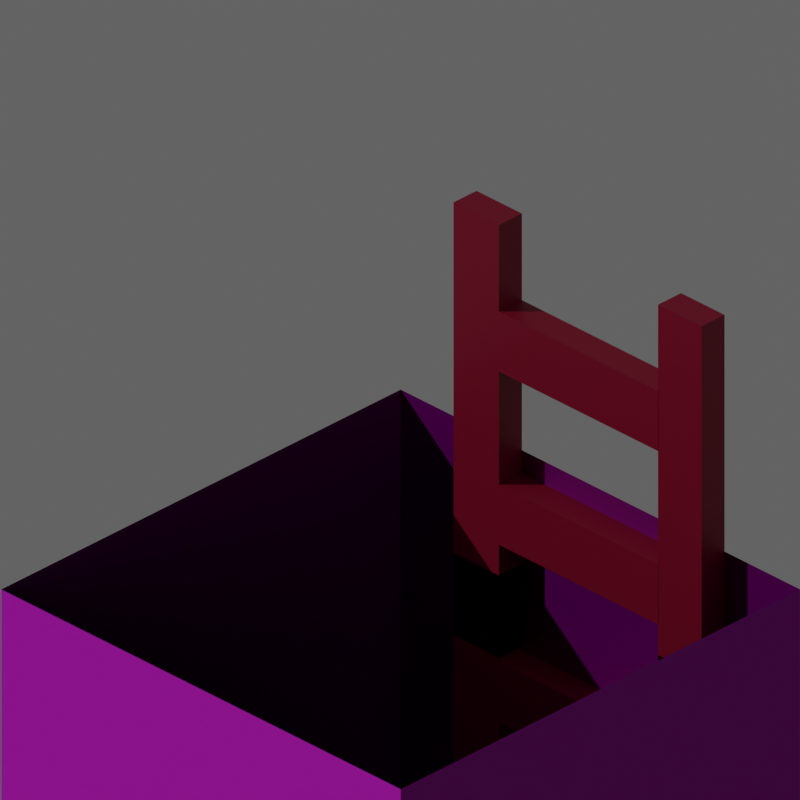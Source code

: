 # Source: Tiles.blend  (saved by Blender 3.6.11; exported with 4.5.12 LTS)
import bpy
from mathutils import Matrix  # noqa: F401  (used for matrix-valued properties, if any)

bpy.ops.wm.read_factory_settings(use_empty=True)
scene = bpy.context.scene
scene.name = 'Scene'

# ---- collections
col_collection = bpy.data.collections.new('Collection'); scene.collection.children.link(col_collection)

# ---- images (referenced by path relative to the original .blend; pixels are not part of the script)
import os
ASSET_DIR = os.environ.get("B2B_ASSET_DIR", "")  # directory of the original .blend (textures are referenced by path, not embedded)
HERE = os.path.dirname(os.path.abspath(__file__))  # packed textures are extracted next to this script under _unpacked/

def load_image(name, relpath, width, height, colorspace="sRGB"):
    """Load a texture the original file referenced (path relative to the .blend, or extracted next to this script)."""
    p = next((c for c in (os.path.join(HERE, relpath), os.path.join(ASSET_DIR, relpath)) if relpath and os.path.exists(c)), "")
    if p:
        img = bpy.data.images.load(p, check_existing=True)
        img.name = name
    else:  # same state as the original file: an image datablock whose file is absent (Cycles renders it pink)
        img = bpy.data.images.new(name, width, height)
        img.source = "FILE"
        img.filepath = "//" + (relpath or name)
    img.colorspace_settings.name = colorspace
    return img
img_rock_tile_floor_diff_1k_jpg = load_image('rock_tile_floor_diff_1k.jpg', 'textures/rock_tile_floor_diff_1k.jpg', 1024, 1024, 'sRGB')
img_rock_tile_floor_rough_1k_exr = load_image('rock_tile_floor_rough_1k.exr', 'textures/rock_tile_floor_rough_1k.exr', 1024, 1024, 'Linear Rec.709')
img_rock_tile_floor_nor_gl_1k_exr = load_image('rock_tile_floor_nor_gl_1k.exr', 'textures/rock_tile_floor_nor_gl_1k.exr', 1024, 1024, 'Linear Rec.709')
img_stone_tiles_02_diff_1k_jpg = load_image('stone_tiles_02_diff_1k.jpg', 'textures/stone_tiles_02_diff_1k.jpg', 1024, 1024, 'sRGB')
img_stone_tiles_02_rough_1k_exr = load_image('stone_tiles_02_rough_1k.exr', 'textures/stone_tiles_02_rough_1k.exr', 1024, 1024, 'Linear Rec.709')
img_stone_tiles_02_nor_gl_1k_exr = load_image('stone_tiles_02_nor_gl_1k.exr', 'textures/stone_tiles_02_nor_gl_1k.exr', 1024, 1024, 'Linear Rec.709')
img_stone_tiles_02_diff_1k_jpg_003 = load_image('stone_tiles_02_diff_1k.jpg.003', 'textures/stone_tiles_02_diff_1k.jpg', 1024, 1024, 'sRGB')
img_stone_tiles_02_rough_1k_exr_003 = load_image('stone_tiles_02_rough_1k.exr.003', 'textures/stone_tiles_02_rough_1k.exr', 1024, 1024, 'Linear Rec.709')
img_stone_tiles_02_nor_gl_1k_exr_003 = load_image('stone_tiles_02_nor_gl_1k.exr.003', 'textures/stone_tiles_02_nor_gl_1k.exr', 1024, 1024, 'Linear Rec.709')

# ---- materials (node trees are filled in below, after node groups)
mat_material = bpy.data.materials.new('Material')
mat_material.alpha_threshold = 0.0
mat_material.roughness = 0.5
mat_material.line_color = (0.0, 0.0, 0.0, 1.0)
mat_material_001 = bpy.data.materials.new('Material.001')
mat_material_001.alpha_threshold = 0.0
mat_material_001.roughness = 0.5
mat_material_001.line_color = (0.0, 0.0, 0.0, 1.0)
mat_material_003 = bpy.data.materials.new('Material.003')
mat_material_003.alpha_threshold = 0.0
mat_material_003.roughness = 0.5
mat_material_003.line_color = (0.0, 0.0, 0.0, 1.0)
mat_material_004 = bpy.data.materials.new('Material.004')

# ---- material node trees
mat_material.use_nodes = True; mat_material.node_tree.nodes.clear()
_N = mat_material.node_tree.nodes; _L = mat_material.node_tree.links
n0 = _N.new('ShaderNodeOutputMaterial'); n0.name = 'Material Output'; n0.location = (300, 300)
n1 = _N.new('ShaderNodeBsdfPrincipled'); n1.name = 'Principled BSDF'; n1.location = (10, 300)
n1.distribution = 'GGX'
n1.subsurface_method = 'RANDOM_WALK_SKIN'
n1.inputs[3].default_value = 1.45
n1.inputs[27].default_value = (0.0, 0.0, 0.0, 1.0)
n1.inputs[28].default_value = 1.0
n2 = _N.new('ShaderNodeTexImage'); n2.name = 'Image Texture'; n2.location = (-280, 280)
n2.image = img_rock_tile_floor_diff_1k_jpg
n3 = _N.new('ShaderNodeNormalMap'); n3.name = 'Normal Map'; n3.location = (-206, -210)
n3.inputs[0].default_value = 5.1
n4 = _N.new('ShaderNodeTexImage'); n4.name = 'Image Texture.002'; n4.location = (-604, -36)
n4.image = img_rock_tile_floor_rough_1k_exr
n5 = _N.new('ShaderNodeTexImage'); n5.name = 'Image Texture.001'; n5.location = (-535, -246)
n5.image = img_rock_tile_floor_nor_gl_1k_exr
_L.new(n1.outputs[0], n0.inputs[0])
_L.new(n2.outputs[0], n1.inputs[0])
_L.new(n3.outputs[0], n1.inputs[5])
_L.new(n5.outputs[0], n3.inputs[1])
_L.new(n4.outputs[0], n1.inputs[2])
n0.is_active_output = True
mat_material_001.use_nodes = True; mat_material_001.node_tree.nodes.clear()
_N = mat_material_001.node_tree.nodes; _L = mat_material_001.node_tree.links
n0 = _N.new('ShaderNodeOutputMaterial'); n0.name = 'Material Output'; n0.location = (300, 300)
n1 = _N.new('ShaderNodeBsdfPrincipled'); n1.name = 'Principled BSDF'; n1.location = (10, 300)
n1.distribution = 'GGX'
n1.subsurface_method = 'RANDOM_WALK_SKIN'
n1.inputs[3].default_value = 1.45
n1.inputs[27].default_value = (0.0, 0.0, 0.0, 1.0)
n1.inputs[28].default_value = 1.0
n2 = _N.new('ShaderNodeTexImage'); n2.name = 'Image Texture'; n2.location = (-280, 280)
n2.image = img_stone_tiles_02_diff_1k_jpg
n3 = _N.new('ShaderNodeNormalMap'); n3.name = 'Normal Map'; n3.location = (-206, -210)
n3.inputs[0].default_value = 5.1
n4 = _N.new('ShaderNodeTexImage'); n4.name = 'Image Texture.002'; n4.location = (-604, -36)
n4.image = img_stone_tiles_02_rough_1k_exr
n5 = _N.new('ShaderNodeTexImage'); n5.name = 'Image Texture.001'; n5.location = (-535, -246)
n5.image = img_stone_tiles_02_nor_gl_1k_exr
_L.new(n1.outputs[0], n0.inputs[0])
_L.new(n2.outputs[0], n1.inputs[0])
_L.new(n3.outputs[0], n1.inputs[5])
_L.new(n5.outputs[0], n3.inputs[1])
_L.new(n4.outputs[0], n1.inputs[2])
n0.is_active_output = True
mat_material_003.use_nodes = True; mat_material_003.node_tree.nodes.clear()
_N = mat_material_003.node_tree.nodes; _L = mat_material_003.node_tree.links
n0 = _N.new('ShaderNodeOutputMaterial'); n0.name = 'Material Output'; n0.location = (300, 300)
n1 = _N.new('ShaderNodeBsdfPrincipled'); n1.name = 'Principled BSDF'; n1.location = (10, 300)
n1.distribution = 'GGX'
n1.subsurface_method = 'RANDOM_WALK_SKIN'
n1.inputs[3].default_value = 1.45
n1.inputs[27].default_value = (0.0, 0.0, 0.0, 1.0)
n1.inputs[28].default_value = 1.0
n2 = _N.new('ShaderNodeTexImage'); n2.name = 'Image Texture'; n2.location = (-280, 280)
n2.image = img_stone_tiles_02_diff_1k_jpg_003
n3 = _N.new('ShaderNodeNormalMap'); n3.name = 'Normal Map'; n3.location = (-206, -210)
n3.inputs[0].default_value = 5.1
n4 = _N.new('ShaderNodeTexImage'); n4.name = 'Image Texture.002'; n4.location = (-604, -36)
n4.image = img_stone_tiles_02_rough_1k_exr_003
n5 = _N.new('ShaderNodeTexImage'); n5.name = 'Image Texture.001'; n5.location = (-535, -246)
n5.image = img_stone_tiles_02_nor_gl_1k_exr_003
_L.new(n1.outputs[0], n0.inputs[0])
_L.new(n2.outputs[0], n1.inputs[0])
_L.new(n3.outputs[0], n1.inputs[5])
_L.new(n5.outputs[0], n3.inputs[1])
_L.new(n4.outputs[0], n1.inputs[2])
n0.is_active_output = True
mat_material_004.use_nodes = True; mat_material_004.node_tree.nodes.clear()
_N = mat_material_004.node_tree.nodes; _L = mat_material_004.node_tree.links
n0 = _N.new('ShaderNodeOutputMaterial'); n0.name = 'Material Output'; n0.location = (300, 300)
n1 = _N.new('ShaderNodeTexImage'); n1.name = 'Image Texture'; n1.location = (-539, 286)
n1.image = img_rock_tile_floor_diff_1k_jpg
n2 = _N.new('ShaderNodeBsdfPrincipled'); n2.name = 'Principled BSDF'; n2.location = (10, 300)
n2.distribution = 'GGX'
n2.subsurface_method = 'RANDOM_WALK_SKIN'
n2.inputs[3].default_value = 1.45
n2.inputs[27].default_value = (0.0, 0.0, 0.0, 1.0)
n2.inputs[28].default_value = 1.0
n3 = _N.new('ShaderNodeMix'); n3.name = 'Mix'; n3.location = (-181, 313)
n3.data_type = 'RGBA'
n3.blend_type = 'MULTIPLY'
n3.inputs[0].default_value = 1.0
n4 = _N.new('ShaderNodeRGB'); n4.name = 'RGB'; n4.location = (-722, 188)
n4.outputs[0].default_value = (0.2705, 0.08866, 0.02843, 1.0)
_L.new(n2.outputs[0], n0.inputs[0])
_L.new(n3.outputs[2], n2.inputs[0])
_L.new(n1.outputs[0], n3.inputs[7])
_L.new(n4.outputs[0], n3.inputs[6])
n0.is_active_output = True

# ---- world
world_world = bpy.data.worlds.new('World'); scene.world = world_world
world_world.use_nodes = True; world_world.node_tree.nodes.clear()
_N = world_world.node_tree.nodes; _L = world_world.node_tree.links
n0 = _N.new('ShaderNodeOutputWorld'); n0.name = 'World Output'; n0.location = (300, 300)
n1 = _N.new('ShaderNodeBackground'); n1.name = 'Background'; n1.location = (10, 300)
n1.inputs[0].default_value = (0.1, 0.1, 0.1, 1.0)
_L.new(n1.outputs[0], n0.inputs[0])
n0.is_active_output = True
world_world.color = (0.05088, 0.05088, 0.05088)
world_world.use_sun_shadow = False
world_world.sun_shadow_jitter_overblur = 0.0

# ---- cameras
cam_camera_001 = bpy.data.cameras.new('Camera.001')
cam_camera_001.type = 'ORTHO'
cam_camera_001.ortho_scale = 3.2

# ---- lights
light_sun = bpy.data.lights.new('Sun', 'SUN')
light_sun.transmission_factor = 0.0
light_sun.energy = 1.0

# ---- meshes
me_cube_001 = bpy.data.meshes.new('Cube.001')
me_cube_001.from_pydata([(-1.0, -1.0, -0.9353), (-1.0, -1.0, 0.7028), (-1.0, 1.0, -0.9353), (-1.0, 1.0, 0.7028), (1.0, -1.0, -0.9353), (1.0, -1.0, 0.7028), (1.0, 1.0, -0.9353), (1.0, 1.0, 0.7028)], [], [(0, 1, 3, 2), (2, 3, 7, 6), (6, 7, 5, 4), (4, 5, 1, 0), (2, 6, 4, 0), (7, 3, 1, 5)])
_uv = me_cube_001.uv_layers.new(name='UVMap')
_uv.uv.foreach_set('vector', [-1.45, 0.9875, -1.45, 0.0125, -0.475, 0.0125, -0.475, 0.9875, -0.475, 0.9875, -0.475, 0.0125, 0.5, 0.0125, 0.5, 0.9875, 0.5, 0.9875, 0.5, 0.0125, 1.475, 0.0125, 1.475, 0.9875, 1.475, 0.9875, 1.475, 0.0125, 2.45, 0.0125, 2.45, 0.9875, -0.9625, 0.1375, 0.0125, 0.1375, 0.0125, 1.112, -0.9625, 1.112, 0.9875, 0.1375, 1.963, 0.1375, 1.963, 1.112, 0.9875, 1.112])
me_cube_001.materials.append(mat_material)
me_cube_001.update()
me_cube_002 = bpy.data.meshes.new('Cube.002')
me_cube_002.from_pydata([(-1.0, -1.0, -0.9353), (-1.0, -1.0, 0.7028), (-1.0, 1.0, -0.9353), (-1.0, 1.0, 0.7028), (1.0, -1.0, -0.9353), (1.0, -1.0, 0.7028), (1.0, 1.0, -0.9353), (1.0, 1.0, 0.7028)], [], [(0, 1, 3, 2), (2, 3, 7, 6), (6, 7, 5, 4), (4, 5, 1, 0), (2, 6, 4, 0), (7, 3, 1, 5)])
_uv = me_cube_002.uv_layers.new(name='UVMap')
_uv.uv.foreach_set('vector', [-1.45, 0.9875, -1.45, 0.0125, -0.475, 0.0125, -0.475, 0.9875, -0.475, 0.9875, -0.475, 0.0125, 0.5, 0.0125, 0.5, 0.9875, 0.5, 0.9875, 0.5, 0.0125, 1.475, 0.0125, 1.475, 0.9875, 1.475, 0.9875, 1.475, 0.0125, 2.45, 0.0125, 2.45, 0.9875, -0.9625, 0.1375, 0.0125, 0.1375, 0.0125, 1.112, -0.9625, 1.112, 0.9875, 0.1375, 1.963, 0.1375, 1.963, 1.112, 0.9875, 1.112])
me_cube_002.materials.append(mat_material_001)
me_cube_002.update()
me_cube_005 = bpy.data.meshes.new('Cube.005')
me_cube_005.from_pydata([(-1.0, -1.0, -0.9353), (-1.0, -1.0, 0.7028), (-1.0, 1.0, -0.9353), (-1.0, 1.0, 0.7028), (1.0, -1.0, -0.9353), (1.0, -1.0, 0.7028), (1.0, 1.0, -0.9353), (1.0, 1.0, 0.7028)], [], [(0, 1, 3, 2), (2, 3, 7, 6), (6, 7, 5, 4), (4, 5, 1, 0), (2, 6, 4, 0)])
_uv = me_cube_005.uv_layers.new(name='UVMap')
_uv.uv.foreach_set('vector', [-1.45, 0.9875, -1.45, 0.0125, -0.475, 0.0125, -0.475, 0.9875, -0.475, 0.9875, -0.475, 0.0125, 0.5, 0.0125, 0.5, 0.9875, 0.5, 0.9875, 0.5, 0.0125, 1.475, 0.0125, 1.475, 0.9875, 1.475, 0.9875, 1.475, 0.0125, 2.45, 0.0125, 2.45, 0.9875, -0.9625, 0.1375, 0.0125, 0.1375, 0.0125, 1.112, -0.9625, 1.112])
me_cube_005.materials.append(mat_material_003)
me_cube_005.update()
me_plane = bpy.data.meshes.new('Plane')
me_plane.from_pydata([(-0.7012, 1.0, -0.05561), (-0.4443, 1.0, -0.05561), (-0.7012, 1.0, 1.944), (-0.4443, 1.0, 1.944), (-0.7012, 1.13, 1.944), (-0.7012, 1.13, -0.05561), (-0.4443, 1.13, -0.05561), (-0.4443, 1.13, 1.944), (0.4557, 1.0, -0.05561), (0.7019, 1.0, -0.05561), (0.4557, 1.0, 1.944), (0.7019, 1.0, 1.944), (0.4557, 1.13, 1.944), (0.4557, 1.13, -0.05561), (0.7019, 1.13, -0.05561), (0.7019, 1.13, 1.944), (-0.7012, 1.0, 1.544), (-0.7012, 1.0, 1.144), (-0.7012, 1.0, 0.7444), (-0.7012, 1.0, 0.3444), (-0.4443, 1.0, 0.4668), (-0.4443, 1.0, 0.7444), (-0.4443, 1.0, 1.267), (-0.4443, 1.0, 1.544), (-0.7012, 1.13, 1.544), (-0.7012, 1.13, 1.144), (-0.7012, 1.13, 0.7444), (-0.7012, 1.13, 0.3444), (-0.4443, 1.13, 0.4668), (-0.4443, 1.13, 0.7444), (-0.4443, 1.13, 1.267), (-0.4443, 1.13, 1.544), (0.458, 1.0, 0.4668), (0.458, 1.0, 0.7444), (0.458, 1.0, 1.267), (0.458, 1.0, 1.544), (0.458, 1.13, 0.4668), (0.458, 1.13, 0.7444), (0.458, 1.13, 1.267), (0.458, 1.13, 1.544)], [], [(16, 2, 3, 23), (24, 31, 7, 4), (3, 2, 4, 7), (0, 1, 6, 5), (23, 3, 7, 31), (19, 0, 5, 27), (8, 10, 11, 9), (13, 14, 15, 12), (11, 10, 12, 15), (8, 9, 14, 13), (9, 11, 15, 14), (10, 8, 13, 12), (2, 16, 24, 4), (16, 17, 25, 24), (17, 18, 26, 25), (18, 19, 27, 26), (1, 20, 28, 6), (20, 21, 33, 32), (21, 22, 30, 29), (22, 23, 35, 34), (5, 6, 28, 27), (27, 28, 29, 26), (26, 29, 30, 25), (25, 30, 31, 24), (0, 19, 20, 1), (19, 18, 21, 20), (18, 17, 22, 21), (17, 16, 23, 22), (32, 33, 37, 36), (34, 35, 39, 38), (23, 31, 39, 35), (21, 29, 37, 33), (31, 30, 38, 39), (29, 28, 36, 37), (30, 22, 34, 38), (28, 20, 32, 36)])
_uv = me_plane.uv_layers.new(name='UVMap')
_uv.uv.foreach_set('vector', [1.862e-08, 0.125, 1.862e-08, 0.0, 0.08028, 0.0, 0.08028, 0.125, 0.7244, 0.125, 0.6441, 0.125, 0.6441, 0.0, 0.7244, 0.0, 0.3653, 0.7051, 0.3653, 0.6249, 0.4059, 0.6249, 0.4059, 0.7051, 0.4059, 0.7051, 0.4059, 0.6249, 0.4465, 0.6249, 0.4465, 0.7051, 0.2841, 0.7498, 0.2841, 0.6249, 0.3247, 0.6249, 0.3247, 0.7498, 0.9188, 0.4999, 0.9188, 0.6249, 0.8782, 0.6249, 0.8782, 0.4999, 0.7244, 0.6249, 0.7244, 0.0, 0.8013, 0.0, 0.8013, 0.6249, 0.8782, 0.6249, 0.8013, 0.6249, 0.8013, 0.0, 0.8782, 0.0, 0.4871, 0.7018, 0.4871, 0.6249, 0.5277, 0.6249, 0.5277, 0.7018, 0.4465, 0.7018, 0.4465, 0.6249, 0.4871, 0.6249, 0.4871, 0.7018, 0.9188, 0.6249, 0.9188, 0.0, 0.9594, 0.0, 0.9594, 0.6249, 1.0, 0.0, 1.0, 0.6249, 0.9594, 0.6249, 0.9594, 0.0, 0.9188, 0.0, 0.9188, 0.125, 0.8782, 0.125, 0.8782, 0.0, 0.9188, 0.125, 0.9188, 0.2499, 0.8782, 0.2499, 0.8782, 0.125, 0.9188, 0.2499, 0.9188, 0.3749, 0.8782, 0.3749, 0.8782, 0.2499, 0.9188, 0.3749, 0.9188, 0.4999, 0.8782, 0.4999, 0.8782, 0.3749, 0.203, 0.7498, 0.203, 0.6249, 0.2436, 0.6249, 0.2436, 0.7498, 0.08028, 0.4999, 0.08028, 0.3749, 0.3622, 0.3749, 0.3622, 0.4999, 0.1624, 0.7498, 0.1624, 0.6249, 0.203, 0.6249, 0.203, 0.7498, 0.08028, 0.2499, 0.08028, 0.125, 0.3622, 0.125, 0.3622, 0.2499, 0.7244, 0.6249, 0.6441, 0.6249, 0.6441, 0.4999, 0.7244, 0.4999, 0.7244, 0.4999, 0.6441, 0.4999, 0.6441, 0.3749, 0.7244, 0.3749, 0.7244, 0.3749, 0.6441, 0.3749, 0.6441, 0.2499, 0.7244, 0.2499, 0.7244, 0.2499, 0.6441, 0.2499, 0.6441, 0.125, 0.7244, 0.125, 1.862e-08, 0.6249, 1.862e-08, 0.4999, 0.08028, 0.4999, 0.08028, 0.6249, 1.862e-08, 0.4999, 1.862e-08, 0.3749, 0.08028, 0.3749, 0.08028, 0.4999, 1.862e-08, 0.3749, 1.862e-08, 0.2499, 0.08028, 0.2499, 0.08028, 0.3749, 1.862e-08, 0.2499, 1.862e-08, 0.125, 0.08028, 0.125, 0.08028, 0.2499, 0.2436, 0.7498, 0.2436, 0.6249, 0.2841, 0.6249, 0.2841, 0.7498, 0.3247, 0.7498, 0.3247, 0.6249, 0.3653, 0.6249, 0.3653, 0.7498, -9.931e-09, 0.6249, 0.04059, 0.6249, 0.04059, 0.9068, 2.391e-09, 0.9068, 0.04059, 0.6249, 0.08118, 0.6249, 0.08118, 0.9068, 0.04059, 0.9068, 0.6441, 0.125, 0.6441, 0.2499, 0.3622, 0.2499, 0.3622, 0.125, 0.6441, 0.3749, 0.6441, 0.4999, 0.3622, 0.4999, 0.3622, 0.3749, 0.1218, 0.9068, 0.08118, 0.9068, 0.08118, 0.6249, 0.1218, 0.6249, 0.1624, 0.9068, 0.1218, 0.9068, 0.1218, 0.6249, 0.1624, 0.6249])
me_plane.materials.append(mat_material_004)
me_plane.update()
me_plane_002 = bpy.data.meshes.new('Plane.002')
me_plane_002.from_pydata([(-0.7012, 1.0, -0.05561), (-0.4443, 1.0, -0.05561), (-0.7012, 1.0, 1.944), (-0.4443, 1.0, 1.944), (-0.7012, 1.13, 1.944), (-0.7012, 1.13, -0.05561), (-0.4443, 1.13, -0.05561), (-0.4443, 1.13, 1.944), (0.4557, 1.0, -0.05561), (0.7019, 1.0, -0.05561), (0.4557, 1.0, 1.944), (0.7019, 1.0, 1.944), (0.4557, 1.13, 1.944), (0.4557, 1.13, -0.05561), (0.7019, 1.13, -0.05561), (0.7019, 1.13, 1.944), (-0.7012, 1.0, 1.544), (-0.7012, 1.0, 1.144), (-0.7012, 1.0, 0.7444), (-0.7012, 1.0, 0.3444), (-0.4443, 1.0, 0.4668), (-0.4443, 1.0, 0.7444), (-0.4443, 1.0, 1.267), (-0.4443, 1.0, 1.544), (-0.7012, 1.13, 1.544), (-0.7012, 1.13, 1.144), (-0.7012, 1.13, 0.7444), (-0.7012, 1.13, 0.3444), (-0.4443, 1.13, 0.4668), (-0.4443, 1.13, 0.7444), (-0.4443, 1.13, 1.267), (-0.4443, 1.13, 1.544), (0.458, 1.0, 0.4668), (0.458, 1.0, 0.7444), (0.458, 1.0, 1.267), (0.458, 1.0, 1.544), (0.458, 1.13, 0.4668), (0.458, 1.13, 0.7444), (0.458, 1.13, 1.267), (0.458, 1.13, 1.544)], [], [(16, 2, 3, 23), (24, 31, 7, 4), (3, 2, 4, 7), (0, 1, 6, 5), (23, 3, 7, 31), (19, 0, 5, 27), (8, 10, 11, 9), (13, 14, 15, 12), (11, 10, 12, 15), (8, 9, 14, 13), (9, 11, 15, 14), (10, 8, 13, 12), (2, 16, 24, 4), (16, 17, 25, 24), (17, 18, 26, 25), (18, 19, 27, 26), (1, 20, 28, 6), (20, 21, 33, 32), (21, 22, 30, 29), (22, 23, 35, 34), (5, 6, 28, 27), (27, 28, 29, 26), (26, 29, 30, 25), (25, 30, 31, 24), (0, 19, 20, 1), (19, 18, 21, 20), (18, 17, 22, 21), (17, 16, 23, 22), (32, 33, 37, 36), (34, 35, 39, 38), (23, 31, 39, 35), (21, 29, 37, 33), (31, 30, 38, 39), (29, 28, 36, 37), (30, 22, 34, 38), (28, 20, 32, 36)])
_uv = me_plane_002.uv_layers.new(name='UVMap')
_uv.uv.foreach_set('vector', [1.862e-08, 0.125, 1.862e-08, 0.0, 0.08028, 0.0, 0.08028, 0.125, 0.7244, 0.125, 0.6441, 0.125, 0.6441, 0.0, 0.7244, 0.0, 0.3653, 0.7051, 0.3653, 0.6249, 0.4059, 0.6249, 0.4059, 0.7051, 0.4059, 0.7051, 0.4059, 0.6249, 0.4465, 0.6249, 0.4465, 0.7051, 0.2841, 0.7498, 0.2841, 0.6249, 0.3247, 0.6249, 0.3247, 0.7498, 0.9188, 0.4999, 0.9188, 0.6249, 0.8782, 0.6249, 0.8782, 0.4999, 0.7244, 0.6249, 0.7244, 0.0, 0.8013, 0.0, 0.8013, 0.6249, 0.8782, 0.6249, 0.8013, 0.6249, 0.8013, 0.0, 0.8782, 0.0, 0.4871, 0.7018, 0.4871, 0.6249, 0.5277, 0.6249, 0.5277, 0.7018, 0.4465, 0.7018, 0.4465, 0.6249, 0.4871, 0.6249, 0.4871, 0.7018, 0.9188, 0.6249, 0.9188, 0.0, 0.9594, 0.0, 0.9594, 0.6249, 1.0, 0.0, 1.0, 0.6249, 0.9594, 0.6249, 0.9594, 0.0, 0.9188, 0.0, 0.9188, 0.125, 0.8782, 0.125, 0.8782, 0.0, 0.9188, 0.125, 0.9188, 0.2499, 0.8782, 0.2499, 0.8782, 0.125, 0.9188, 0.2499, 0.9188, 0.3749, 0.8782, 0.3749, 0.8782, 0.2499, 0.9188, 0.3749, 0.9188, 0.4999, 0.8782, 0.4999, 0.8782, 0.3749, 0.203, 0.7498, 0.203, 0.6249, 0.2436, 0.6249, 0.2436, 0.7498, 0.08028, 0.4999, 0.08028, 0.3749, 0.3622, 0.3749, 0.3622, 0.4999, 0.1624, 0.7498, 0.1624, 0.6249, 0.203, 0.6249, 0.203, 0.7498, 0.08028, 0.2499, 0.08028, 0.125, 0.3622, 0.125, 0.3622, 0.2499, 0.7244, 0.6249, 0.6441, 0.6249, 0.6441, 0.4999, 0.7244, 0.4999, 0.7244, 0.4999, 0.6441, 0.4999, 0.6441, 0.3749, 0.7244, 0.3749, 0.7244, 0.3749, 0.6441, 0.3749, 0.6441, 0.2499, 0.7244, 0.2499, 0.7244, 0.2499, 0.6441, 0.2499, 0.6441, 0.125, 0.7244, 0.125, 1.862e-08, 0.6249, 1.862e-08, 0.4999, 0.08028, 0.4999, 0.08028, 0.6249, 1.862e-08, 0.4999, 1.862e-08, 0.3749, 0.08028, 0.3749, 0.08028, 0.4999, 1.862e-08, 0.3749, 1.862e-08, 0.2499, 0.08028, 0.2499, 0.08028, 0.3749, 1.862e-08, 0.2499, 1.862e-08, 0.125, 0.08028, 0.125, 0.08028, 0.2499, 0.2436, 0.7498, 0.2436, 0.6249, 0.2841, 0.6249, 0.2841, 0.7498, 0.3247, 0.7498, 0.3247, 0.6249, 0.3653, 0.6249, 0.3653, 0.7498, -9.931e-09, 0.6249, 0.04059, 0.6249, 0.04059, 0.9068, 2.391e-09, 0.9068, 0.04059, 0.6249, 0.08118, 0.6249, 0.08118, 0.9068, 0.04059, 0.9068, 0.6441, 0.125, 0.6441, 0.2499, 0.3622, 0.2499, 0.3622, 0.125, 0.6441, 0.3749, 0.6441, 0.4999, 0.3622, 0.4999, 0.3622, 0.3749, 0.1218, 0.9068, 0.08118, 0.9068, 0.08118, 0.6249, 0.1218, 0.6249, 0.1624, 0.9068, 0.1218, 0.9068, 0.1218, 0.6249, 0.1624, 0.6249])
me_plane_002.materials.append(mat_material_004)
me_plane_002.update()

# ---- objects
ob_camera = bpy.data.objects.new('Camera', cam_camera_001)
ob_cube = bpy.data.objects.new('Cube', me_cube_001)
ob_sun = bpy.data.objects.new('Sun', light_sun)
ob_cube_001 = bpy.data.objects.new('Cube.001', me_cube_002)
ob_cube_002 = bpy.data.objects.new('Cube.002', me_cube_005)
ob_plane = bpy.data.objects.new('Plane', me_plane)
ob_plane_001 = bpy.data.objects.new('Plane.001', me_plane_002)

# ---- transforms, parenting, visibility, modifiers, constraints
ob_camera.location = (16.12, -6.124, 6.0)
ob_camera.rotation_euler = (1.047, -0.0, 0.7854)
ob_cube.location = (0.0, 0.0, 1.13)
ob_cube.scale = (1.13, 1.13, 1.13)
ob_sun.location = (0.0, 0.0, 0.0)
ob_sun.rotation_euler = (1.047, 0.0, -0.7854)
ob_cube_001.location = (5.0, 0.0, 1.13)
ob_cube_001.scale = (1.13, 1.13, 1.13)
ob_cube_002.location = (10.0, 0.0, -0.67)
ob_cube_002.scale = (1.13, 1.13, 1.13)
ob_plane.location = (10.0, 0.0, -0.7264)
ob_plane_001.location = (10.0, 0.0, -2.346)

# ---- collection membership
col_collection.objects.link(ob_camera)
col_collection.objects.link(ob_cube)
col_collection.objects.link(ob_sun)
col_collection.objects.link(ob_cube_001)
col_collection.objects.link(ob_cube_002)
col_collection.objects.link(ob_plane)
col_collection.objects.link(ob_plane_001)

# ---- scene / render settings (as saved in the file)
scene.camera = ob_camera
scene.frame_start = 1; scene.frame_end = 250; scene.frame_set(1)
scene.render.engine = 'CYCLES'
scene.render.image_settings.compression = 90
scene.render.resolution_x = 64
scene.render.resolution_y = 64
scene.render.film_transparent = True
scene.render.use_border = True
scene.render.border_min_y = 0.003119
scene.cycles.sampling_pattern = 'TABULATED_SOBOL'
scene.view_settings.view_transform = 'Filmic'
bpy.context.view_layer.update()
